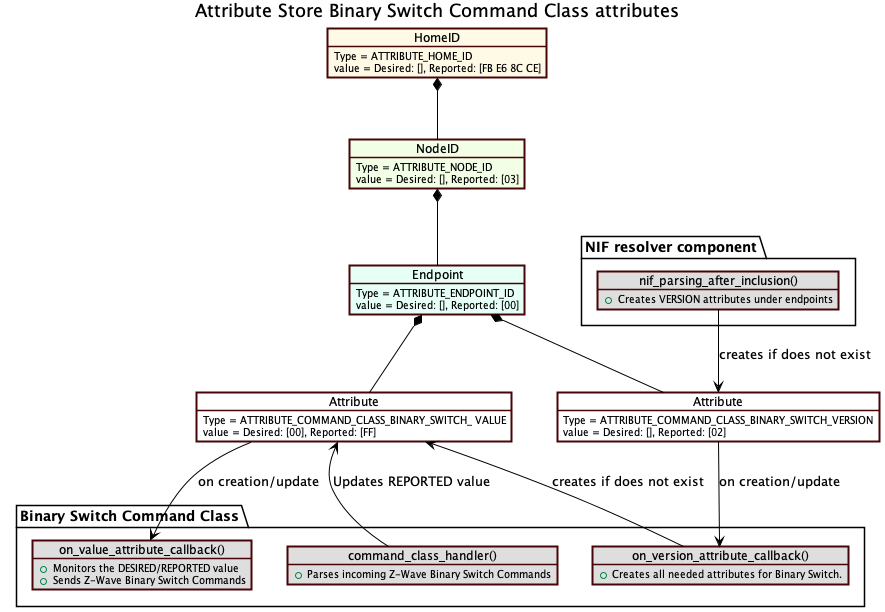

The diagram above was rendered by PlantUML. Its source (embedded in the PNG):
@startuml

' Style for the diagram
skinparam classFontColor black
skinparam classFontSize 10
skinparam classFontName Helvetica
skinparam shadowing false
skinparam ArrowColor #000000

skinparam ObjectBackgroundColor #DEDEDE
skinparam ObjectBorderColor #480509
skinparam ObjectBorderThickness 2
skinparam ObjectFontColor #000000

skinparam NoteBackgroundColor #FFFFFF
skinparam NoteBorderColor #000000

title Attribute Store Binary Switch Command Class attributes

object HomeID #fffae6
HomeID : Type = ATTRIBUTE_HOME_ID
HomeID : value = Desired: [], Reported: [FB E6 8C CE]

object "NodeID" as NodeID_1 #f2ffe6
NodeID_1 : Type = ATTRIBUTE_NODE_ID
NodeID_1 : value = Desired: [], Reported: [03]

object "Endpoint" as endpoint_1 #e6fff7
endpoint_1 : Type = ATTRIBUTE_ENDPOINT_ID
endpoint_1 : value = Desired: [], Reported: [00]

object "Attribute" as attribute_1 #FFFFFF
attribute_1 : Type = ATTRIBUTE_COMMAND_CLASS_BINARY_SWITCH_VERSION
attribute_1 : value = Desired: [], Reported: [02]

object "Attribute" as attribute_2 #FFFFFF
attribute_2 : Type = ATTRIBUTE_COMMAND_CLASS_BINARY_SWITCH_ VALUE
attribute_2 : value = Desired: [00], Reported: [FF]

package "NIF resolver component" {
  object "nif_parsing_after_inclusion()" as function_1
  function_1 : +Creates VERSION attributes under endpoints
}

package "Binary Switch Command Class" {
  object "on_version_attribute_callback()" as callback_1
  callback_1 : +Creates all needed attributes for Binary Switch.

  object "on_value_attribute_callback()" as callback_2
  callback_2 : +Monitors the DESIRED/REPORTED value
  callback_2 : +Sends Z-Wave Binary Switch Commands

  object "command_class_handler()" as callback_3
  callback_3 : +Parses incoming Z-Wave Binary Switch Commands
}

HomeID *-- NodeID_1
NodeID_1 *-- endpoint_1
endpoint_1 *-- attribute_1
endpoint_1 *-- attribute_2

function_1 --> attribute_1 : creates if does not exist

attribute_1 --> callback_1 : on creation/update
callback_1 --> attribute_2 : creates if does not exist

attribute_2 --> callback_2 : on creation/update
attribute_2 <-- callback_3 : Updates REPORTED value

@enduml